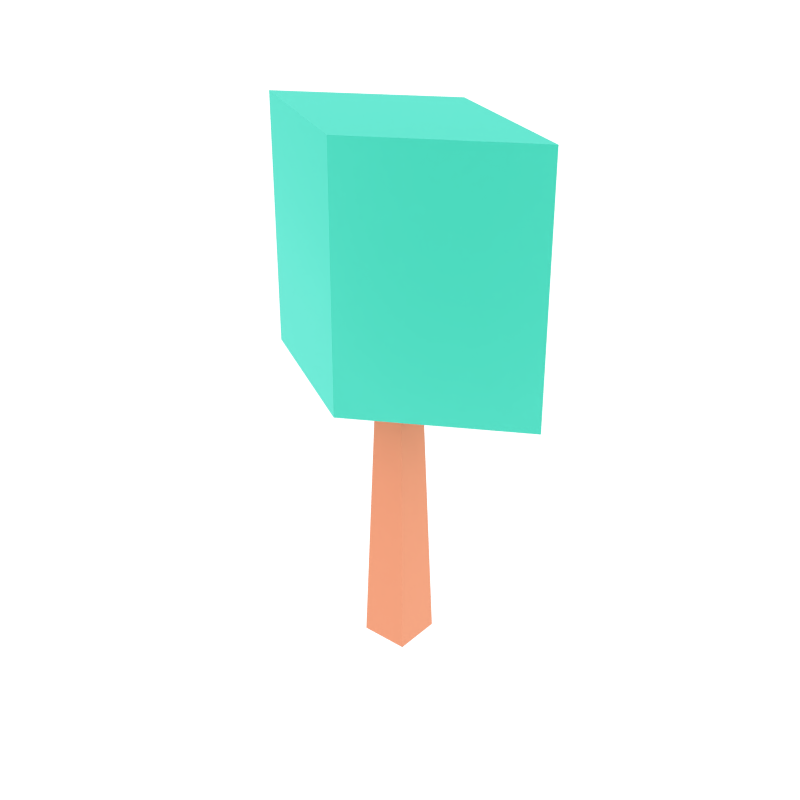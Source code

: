 # Source: Poplar_Tree.blend  (saved by Blender 4.5.90; exported with 4.5.12 LTS)
import bpy
from mathutils import Matrix  # noqa: F401  (used for matrix-valued properties, if any)

bpy.ops.wm.read_factory_settings(use_empty=True)
scene = bpy.context.scene
scene.name = 'Scene'

# ---- collections
col_orphan_nodes = bpy.data.collections.new('Orphan Nodes'); scene.collection.children.link(col_orphan_nodes)

# ---- materials (node trees are filled in below, after node groups)
mat_woodbark = bpy.data.materials.new('woodBark')
mat_woodbark.use_backface_culling = True
mat_woodbark.diffuse_color = (0.8863, 0.5137, 0.3412, 1.0)
mat_leafsgreen = bpy.data.materials.new('leafsGreen')
mat_leafsgreen.use_backface_culling = True
mat_leafsgreen.diffuse_color = (0.1608, 0.7882, 0.6706, 1.0)

# ---- material node trees
mat_woodbark.use_nodes = True; mat_woodbark.node_tree.nodes.clear()
_N = mat_woodbark.node_tree.nodes; _L = mat_woodbark.node_tree.links
n0 = _N.new('ShaderNodeBsdfPrincipled'); n0.name = '原理化 BSDF'; n0.location = (10, 300)
n0.inputs[0].default_value = (0.8863, 0.5137, 0.3412, 1.0)
n0.inputs[1].default_value = 1.0
n0.inputs[2].default_value = 1.0
n1 = _N.new('ShaderNodeOutputMaterial'); n1.name = '材质输出'; n1.location = (300, 300)
_L.new(n0.outputs[0], n1.inputs[0])
n1.is_active_output = True
mat_leafsgreen.use_nodes = True; mat_leafsgreen.node_tree.nodes.clear()
_N = mat_leafsgreen.node_tree.nodes; _L = mat_leafsgreen.node_tree.links
n0 = _N.new('ShaderNodeBsdfPrincipled'); n0.name = '原理化 BSDF'; n0.location = (10, 300)
n0.inputs[0].default_value = (0.1608, 0.7882, 0.6706, 1.0)
n0.inputs[1].default_value = 1.0
n0.inputs[2].default_value = 1.0
n1 = _N.new('ShaderNodeOutputMaterial'); n1.name = '材质输出'; n1.location = (300, 300)
_L.new(n0.outputs[0], n1.inputs[0])
n1.is_active_output = True

# ---- world
world_world = bpy.data.worlds.new('World'); scene.world = world_world
world_world.use_nodes = True; world_world.node_tree.nodes.clear()
_N = world_world.node_tree.nodes; _L = world_world.node_tree.links
n0 = _N.new('ShaderNodeOutputWorld'); n0.name = 'World Output'; n0.location = (300, 300)
n1 = _N.new('ShaderNodeBackground'); n1.name = 'Background'; n1.location = (10, 300)
n1.inputs[0].default_value = (1.0, 1.0, 1.0, 1.0)
n1.inputs[1].default_value = 1.2
_L.new(n1.outputs[0], n0.inputs[0])
n0.is_active_output = True
world_world.color = (0.05088, 0.05088, 0.05088)
world_world.use_sun_shadow = False
world_world.sun_shadow_jitter_overblur = 0.0
world_world.cycles.sampling_method = 'NONE'
world_world.cycles.sample_map_resolution = 256

# ---- meshes
me_mesh_tree_default = bpy.data.meshes.new('Mesh tree_default')
me_mesh_tree_default.from_pydata([(-0.0437, -0.0437, 0.8004), (0.0437, -0.0437, 0.8004), (0.06882, -0.06882, 0.0), (0.06882, 0.06882, 0.0), (0.0437, 0.0437, 0.8004), (-0.0437, 0.0437, 0.8004), (-0.06882, 0.06882, 0.0), (-0.06882, -0.06882, 0.0), (-0.4379, 0.0, 0.8004), (0.000464, -0.2529, 0.8004), (0.003817, 0.255, 0.8004), (-0.4341, 0.0, 1.5), (0.4421, 0.00214, 0.8004), (0.4384, 0.00214, 1.5), (0.001929, 0.2517, 1.5), (0.002351, -0.2496, 1.5)], [], [(2, 1, 0, 7), (2, 3, 4, 1), (6, 5, 4, 3), (8, 9, 15, 11), (6, 7, 0, 5), (10, 14, 13, 12), (15, 13, 14, 11), (9, 12, 13, 15), (10, 8, 11, 14)])
me_mesh_tree_default.polygons.foreach_set('material_index', [0, 0, 0, 1, 0, 1, 1, 1, 1])
_uv = me_mesh_tree_default.uv_layers.new(name='UVMap')
_uv.uv.foreach_set('vector', [2.71, -0.085, 1.721, 31.44, -1.721, 31.44, -2.71, -0.085, -2.71, -0.085, 2.71, -0.085, 1.721, 31.44, -1.721, 31.44, 2.71, -0.085, 1.721, 31.44, -1.721, 31.44, -2.71, -0.085, -5.796, 32.81, 5.796, 32.81, 5.722, 57.16, -5.722, 57.16, -2.71, -0.085, 2.71, -0.085, 1.721, 31.44, -1.721, 31.44, 5.796, 32.81, 5.722, 57.16, -5.722, 57.16, -5.796, 32.81, 0.0, 0.0, 0.0, 0.0, 0.0, 0.0, 0.0, 0.0, -5.796, 32.81, 5.796, 32.81, 5.722, 57.16, -5.722, 57.16, -5.796, 32.81, 5.796, 32.81, 5.722, 57.16, -5.722, 57.16])
me_mesh_tree_default.materials.append(mat_woodbark)
me_mesh_tree_default.materials.append(mat_leafsgreen)
me_mesh_tree_default.update()
me_mesh_tree_default.normals_split_custom_set([tuple(v) for v in zip(*[iter([0.0, -0.9995, 0.03137, 0.0, -0.9995, 0.03137, 0.0, -0.9995, 0.03137, 0.0, -0.9995, 0.03137, 0.9995, 0.0, 0.03137, 0.9995, 0.0, 0.03137, 0.9995, 0.0, 0.03137, 0.9995, 0.0, 0.03137, 0.0, 0.9995, 0.03137, 0.0, 0.9995, 0.03137, 0.0, 0.9995, 0.03137, 0.0, 0.9995, 0.03137, -0.452, -0.7864, -0.421, -0.4519, -0.786, -0.4218, -0.4934, -0.8592, 0.1357, -0.4934, -0.8591, 0.136, -0.9995, 0.0, 0.03137, -0.9995, 0.0, 0.03137, -0.9995, 0.0, 0.03137, -0.9995, 0.0, 0.03137, 0.4519, 0.786, -0.4219, 0.4934, 0.8592, 0.1358, 0.4934, 0.8591, 0.1361, 0.452, 0.7864, -0.4211, -1.363e-07, 0.0, 1.0, -1.363e-07, 0.0, 1.0, -1.363e-07, 0.0, 1.0, -1.363e-07, 0.0, 1.0, -8.944e-06, -0.9071, -0.4209, 0.7856, -0.4535, -0.4209, 0.8579, -0.4953, 0.1366, 2.009e-05, -0.9906, 0.1366, 4.793e-05, 0.9071, -0.421, -0.7856, 0.4535, -0.4209, -0.858, 0.4952, 0.1365, 1.034e-05, 0.9906, 0.1366])] * 3)])

# ---- objects
ob_tree_default = bpy.data.objects.new('tree_default', me_mesh_tree_default)
ob_tmpparent = bpy.data.objects.new('tmpParent', None)

# ---- transforms, parenting, visibility, modifiers, constraints
ob_tree_default.parent = ob_tmpparent
ob_tree_default.location = (0.0, 0.0, -0.05)
ob_tree_default.rotation_mode = 'QUATERNION'
ob_tree_default.rotation_quaternion = (1.0, 0.0, 0.0, 0.0)
ob_tree_default.scale = (3.042, 3.042, 3.042)
_m = ob_tree_default.modifiers.new('精简', 'DECIMATE')
_m.angle_limit = 0.0
_m.delimit = {'SEAM'}
ob_tmpparent.location = (0.0, 0.0, 0.0)
ob_tmpparent.rotation_mode = 'QUATERNION'
ob_tmpparent.rotation_quaternion = (1.0, 0.0, 0.0, 0.0)
ob_tmpparent.empty_display_size = 0.001

# ---- collection membership
scene.collection.objects.link(ob_tree_default)
col_orphan_nodes.objects.link(ob_tmpparent)
def _layer_coll(name, lc=None):
    lc = lc or bpy.context.view_layer.layer_collection
    for c in lc.children:
        if c.name == name: return c
        r = _layer_coll(name, c)
        if r: return r
_layer_coll('Orphan Nodes').exclude = True

# ---- scene / render settings (as saved in the file)
scene.frame_start = 1; scene.frame_end = 8; scene.frame_set(7)
scene.render.engine = 'CYCLES'
scene.render.image_settings.file_format = 'JPEG'
scene.render.image_settings.color_mode = 'RGB'
scene.render.image_settings.quality = 100
scene.render.resolution_x = 1200
scene.render.resolution_y = 1200
scene.render.resolution_percentage = 50
scene.render.pixel_aspect_x = 1.1
scene.render.dither_intensity = 0.0
scene.render.use_bake_selected_to_active = True
scene.cycles.use_denoising = False
scene.cycles.samples = 81
scene.cycles.sampling_pattern = 'TABULATED_SOBOL'
scene.cycles.light_sampling_threshold = 0.0
scene.cycles.use_adaptive_sampling = False
scene.cycles.use_light_tree = False
scene.cycles.blur_glossy = 0.0
scene.cycles.max_bounces = 6
scene.cycles.diffuse_bounces = 128
scene.cycles.glossy_bounces = 128
scene.cycles.transmission_bounces = 128
scene.cycles.volume_bounces = 1
scene.cycles.transparent_max_bounces = 128
scene.cycles.pixel_filter_type = 'GAUSSIAN'
scene.cycles.sample_clamp_indirect = 0.0
scene.cycles.bake_type = 'NORMAL'
scene.view_settings.view_transform = 'Standard'
bpy.context.view_layer.update()

# ---- added for rendering (the .blend has no active camera): camera
cam_auto = bpy.data.cameras.new('AutoCamera')
cam_auto.lens = 50.0
cam_auto.sensor_width = 36.0
cam_auto.clip_end = 1000.0
ob_auto_camera = bpy.data.objects.new('AutoCamera', cam_auto)
scene.collection.objects.link(ob_auto_camera)
ob_auto_camera.location = (5.10581, -6.1159, 6.31119)
ob_auto_camera.rotation_euler = (1.09748, -7.21219e-08, 0.694738)
scene.camera = ob_auto_camera
bpy.context.view_layer.update()
